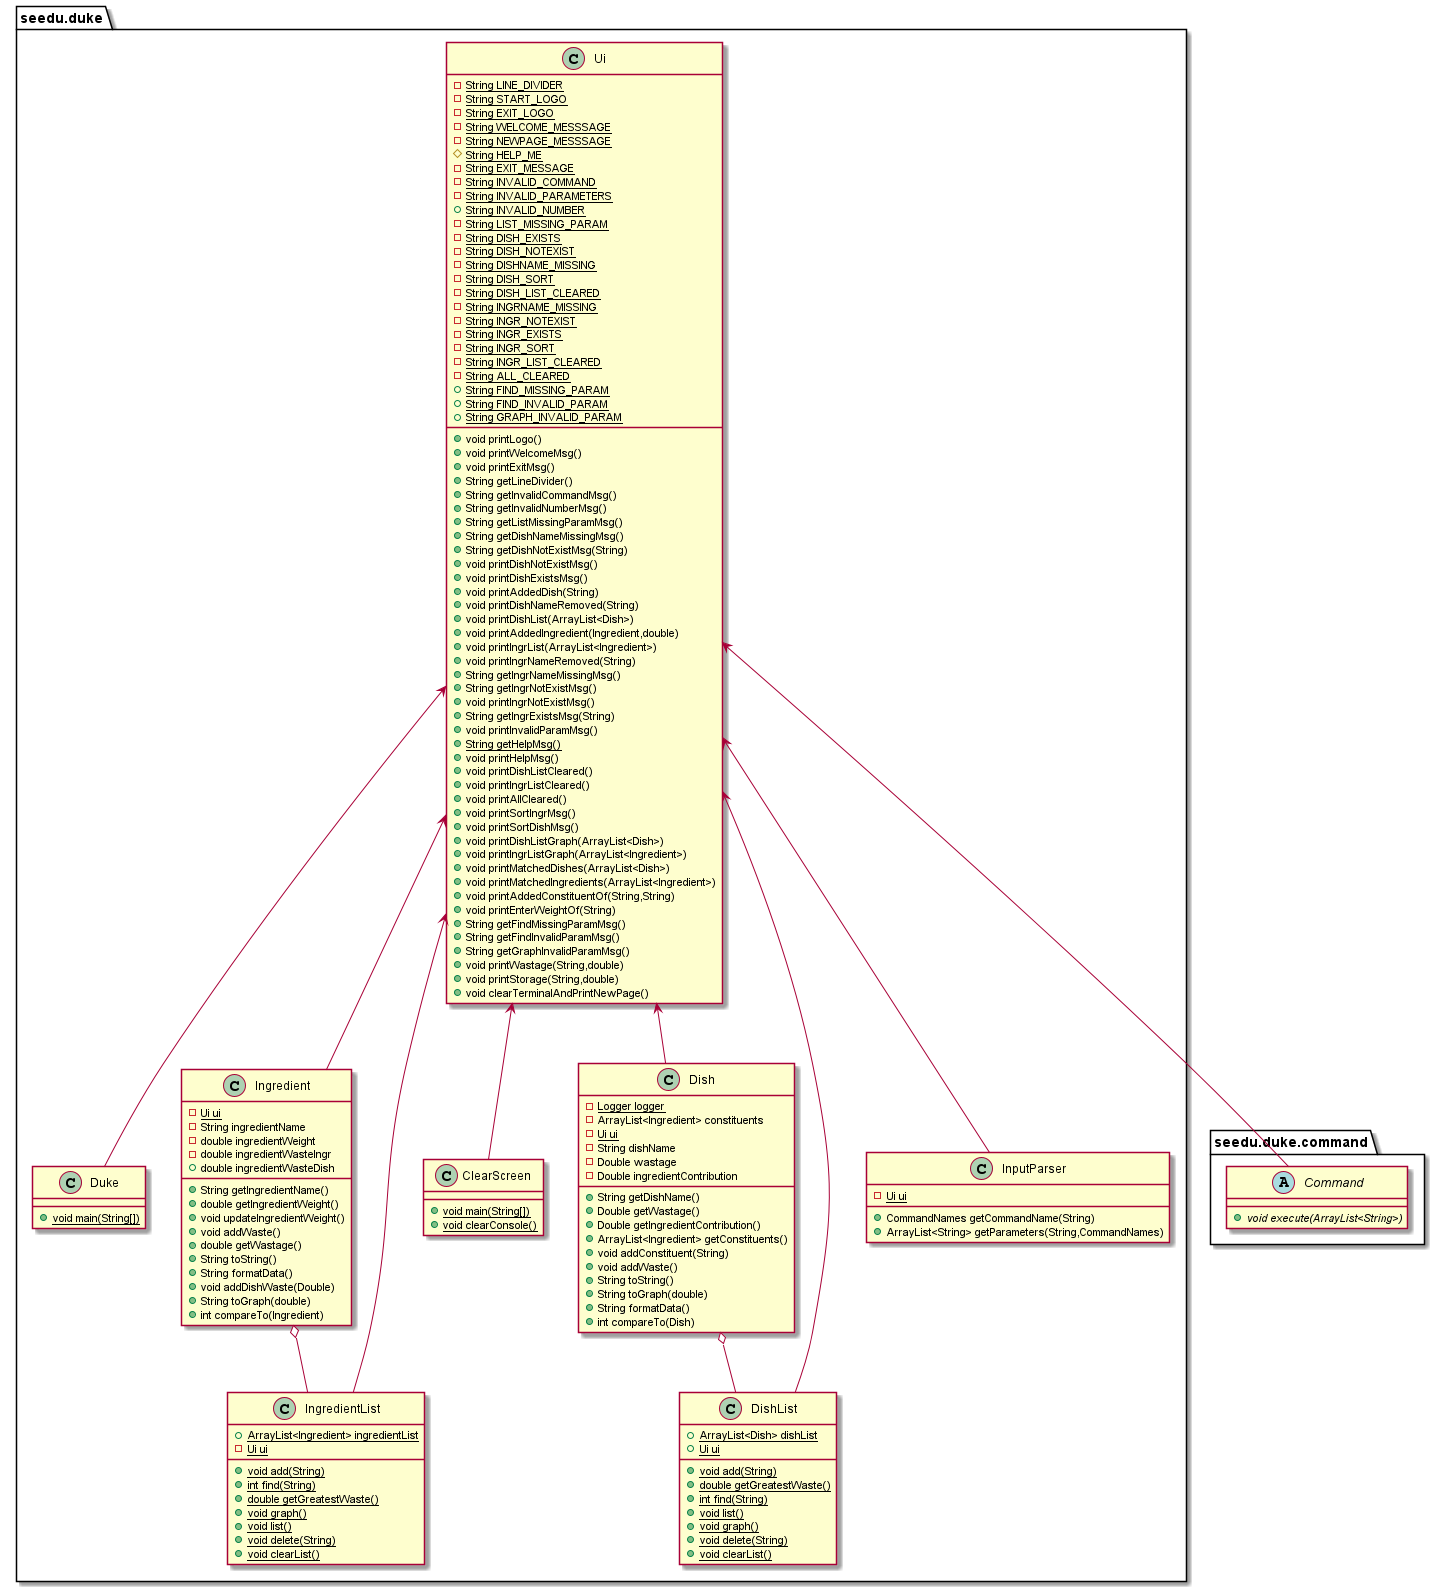

The diagram above was rendered by PlantUML. Its source (embedded in the PNG):
@startuml
class seedu.duke.Duke {
+ {static} void main(String[])
}
class seedu.duke.Ingredient {
- {static} Ui ui
- String ingredientName
- double ingredientWeight
- double ingredientWasteIngr
+ double ingredientWasteDish
+ String getIngredientName()
+ double getIngredientWeight()
+ void updateIngredientWeight()
+ void addWaste()
+ double getWastage()
+ String toString()
+ String formatData()
+ void addDishWaste(Double)
+ String toGraph(double)
+ int compareTo(Ingredient)
}
class seedu.duke.DishList {
+ {static} ArrayList<Dish> dishList
+ {static} Ui ui
+ {static} void add(String)
+ {static} double getGreatestWaste()
+ {static} int find(String)
+ {static} void list()
+ {static} void graph()
+ {static} void delete(String)
+ {static} void clearList()
}
class seedu.duke.ClearScreen {
+ {static} void main(String[])
+ {static} void clearConsole()
}
class seedu.duke.Ui {
- {static} String LINE_DIVIDER
- {static} String START_LOGO
- {static} String EXIT_LOGO
- {static} String WELCOME_MESSSAGE
- {static} String NEWPAGE_MESSSAGE
# {static} String HELP_ME
- {static} String EXIT_MESSAGE
- {static} String INVALID_COMMAND
- {static} String INVALID_PARAMETERS
+ {static} String INVALID_NUMBER
- {static} String LIST_MISSING_PARAM
- {static} String DISH_EXISTS
- {static} String DISH_NOTEXIST
- {static} String DISHNAME_MISSING
- {static} String DISH_SORT
- {static} String DISH_LIST_CLEARED
- {static} String INGRNAME_MISSING
- {static} String INGR_NOTEXIST
- {static} String INGR_EXISTS
- {static} String INGR_SORT
- {static} String INGR_LIST_CLEARED
- {static} String ALL_CLEARED
+ {static} String FIND_MISSING_PARAM
+ {static} String FIND_INVALID_PARAM
+ {static} String GRAPH_INVALID_PARAM
+ void printLogo()
+ void printWelcomeMsg()
+ void printExitMsg()
+ String getLineDivider()
+ String getInvalidCommandMsg()
+ String getInvalidNumberMsg()
+ String getListMissingParamMsg()
+ String getDishNameMissingMsg()
+ String getDishNotExistMsg(String)
+ void printDishNotExistMsg()
+ void printDishExistsMsg()
+ void printAddedDish(String)
+ void printDishNameRemoved(String)
+ void printDishList(ArrayList<Dish>)
+ void printAddedIngredient(Ingredient,double)
+ void printIngrList(ArrayList<Ingredient>)
+ void printIngrNameRemoved(String)
+ String getIngrNameMissingMsg()
+ String getIngrNotExistMsg()
+ void printIngrNotExistMsg()
+ String getIngrExistsMsg(String)
+ void printInvalidParamMsg()
+ {static} String getHelpMsg()
+ void printHelpMsg()
+ void printDishListCleared()
+ void printIngrListCleared()
+ void printAllCleared()
+ void printSortIngrMsg()
+ void printSortDishMsg()
+ void printDishListGraph(ArrayList<Dish>)
+ void printIngrListGraph(ArrayList<Ingredient>)
+ void printMatchedDishes(ArrayList<Dish>)
+ void printMatchedIngredients(ArrayList<Ingredient>)
+ void printAddedConstituentOf(String,String)
+ void printEnterWeightOf(String)
+ String getFindMissingParamMsg()
+ String getFindInvalidParamMsg()
+ String getGraphInvalidParamMsg()
+ void printWastage(String,double)
+ void printStorage(String,double)
+ void clearTerminalAndPrintNewPage()
}
class seedu.duke.IngredientList {
+ {static} ArrayList<Ingredient> ingredientList
- {static} Ui ui
+ {static} void add(String)
+ {static} int find(String)
+ {static} double getGreatestWaste()
+ {static} void graph()
+ {static} void list()
+ {static} void delete(String)
+ {static} void clearList()
}
class seedu.duke.Dish {
- {static} Logger logger
- ArrayList<Ingredient> constituents
- {static} Ui ui
- String dishName
- Double wastage
- Double ingredientContribution
+ String getDishName()
+ Double getWastage()
+ Double getIngredientContribution()
+ ArrayList<Ingredient> getConstituents()
+ void addConstituent(String)
+ void addWaste()
+ String toString()
+ String toGraph(double)
+ String formatData()
+ int compareTo(Dish)
}
abstract class seedu.duke.command.Command {
+ {abstract}void execute(ArrayList<String>)
}
class seedu.duke.InputParser {
- {static} Ui ui
+ CommandNames getCommandName(String)
+ ArrayList<String> getParameters(String,CommandNames)
}

seedu.duke.Ui <-- seedu.duke.Dish
seedu.duke.Dish o-- seedu.duke.DishList
seedu.duke.Ingredient o-- seedu.duke.IngredientList
seedu.duke.Ui <-- seedu.duke.Ingredient
seedu.duke.Ui <-- seedu.duke.Duke
seedu.duke.Ui <-- seedu.duke.DishList
seedu.duke.Ui <-- seedu.duke.ClearScreen
seedu.duke.Ui <-- seedu.duke.IngredientList
seedu.duke.Ui <-- seedu.duke.InputParser
seedu.duke.Ui <-- seedu.duke.command.Command
@enduml